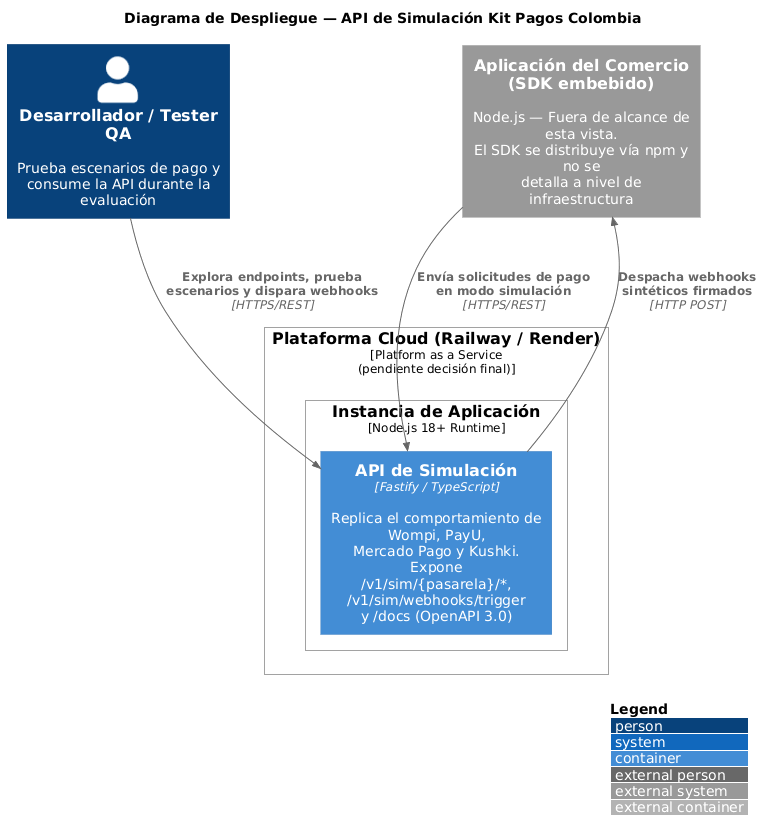

The diagram above was rendered by PlantUML. Its source (embedded in the PNG):
@startuml
!include https://raw.githubusercontent.com/plantuml-stdlib/C4-PlantUML/master/C4_Deployment.puml

LAYOUT_TOP_DOWN()
LAYOUT_WITH_LEGEND()

skinparam nodesep 100
skinparam ranksep 100
skinparam wrapWidth 220
skinparam maxMessageSize 180
skinparam ArrowFontSize 12
skinparam defaultTextAlignment center

title Diagrama de Despliegue — API de Simulación Kit Pagos Colombia

Person(devTester, "Desarrollador / Tester QA", "Prueba escenarios de pago y\nconsume la API durante la evaluación")

System_Ext(merchantApp, "Aplicación del Comercio\n(SDK embebido)", "Node.js — Fuera de alcance de esta vista.\nEl SDK se distribuye vía npm y no se\ndetalla a nivel de infraestructura")

Deployment_Node(paas, "Plataforma Cloud (Railway / Render)", "Platform as a Service\n(pendiente decisión final)") {
    Deployment_Node(runtime, "Instancia de Aplicación", "Node.js 18+ Runtime") {
        Container(simApi, "API de Simulación", "Fastify / TypeScript", "Replica el comportamiento de Wompi, PayU,\nMercado Pago y Kushki. Expone\n/v1/sim/{pasarela}/*, /v1/sim/webhooks/trigger\ny /docs (OpenAPI 3.0)")
    }
}

Rel(devTester, simApi, "Explora endpoints, prueba\nescenarios y dispara webhooks", "HTTPS/REST")
Rel(merchantApp, simApi, "Envía solicitudes de pago\nen modo simulación", "HTTPS/REST")
Rel(simApi, merchantApp, "Despacha webhooks\nsintéticos firmados", "HTTP POST")
@enduml